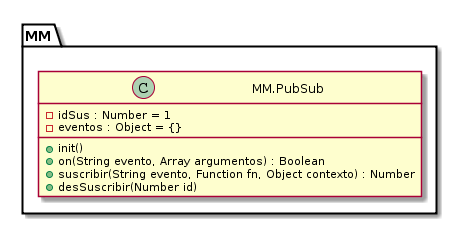

The diagram above was rendered by PlantUML. Its source (embedded in the PNG):
@startuml
class "MM.PubSub" {
  -idSus : Number = 1
  -eventos : Object = {}
  +init()
  +on(String evento, Array argumentos) : Boolean
  +suscribir(String evento, Function fn, Object contexto) : Number
  +desSuscribir(Number id)
}
@enduml